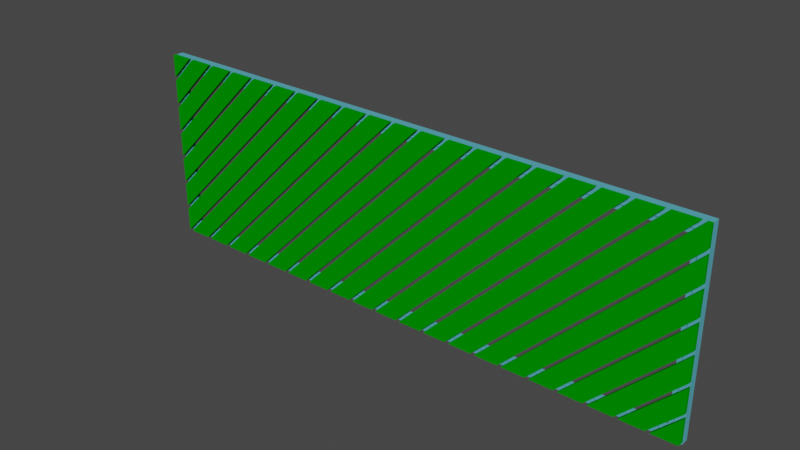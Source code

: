 # Source: PlanksWithFullFrame.blend  (saved by Blender 2.90.8; exported with 4.5.12 LTS)
import bpy
from mathutils import Matrix  # noqa: F401  (used for matrix-valued properties, if any)

bpy.ops.wm.read_factory_settings(use_empty=True)
scene = bpy.context.scene
scene.name = 'Scene'

# ---- collections
col_collection = bpy.data.collections.new('Collection'); scene.collection.children.link(col_collection)

# ---- materials (node trees are filled in below, after node groups)
mat_frame_material_009 = bpy.data.materials.new('Frame Material.009')
mat_frame_material_009.use_transparent_shadow = False
mat_frame_material_009.diffuse_color = (0.1, 0.4, 0.5, 1.0)
mat_plank_material_007 = bpy.data.materials.new('Plank Material.007')
mat_plank_material_007.use_transparent_shadow = False
mat_plank_material_007.diffuse_color = (0.0, 0.3, 0.0, 1.0)

# ---- material node trees

# ---- world
world_world = bpy.data.worlds.new('World'); scene.world = world_world
world_world.use_nodes = True; world_world.node_tree.nodes.clear()
_N = world_world.node_tree.nodes; _L = world_world.node_tree.links
n0 = _N.new('ShaderNodeOutputWorld'); n0.name = 'World Output'; n0.location = (300, 300)
n1 = _N.new('ShaderNodeBackground'); n1.name = 'Background'; n1.location = (10, 300)
n1.inputs[0].default_value = (0.05088, 0.05088, 0.05088, 1.0)
_L.new(n1.outputs[0], n0.inputs[0])
n0.is_active_output = True
world_world.color = (0.05088, 0.05088, 0.05088)
world_world.use_sun_shadow = False
world_world.sun_shadow_jitter_overblur = 0.0

# ---- meshes
me_frame2_nr_009 = bpy.data.meshes.new('Frame2 Nr.009')
me_frame2_nr_009.from_pydata([(0.04, 0.0, 0.04), (0.07, 0.0, 0.07), (0.07, 0.004, 0.07), (0.04, 0.004, 0.04), (2.86, 0.0, 0.07), (2.89, 0.0, 0.04), (2.89, 0.004, 0.04), (2.86, 0.004, 0.07), (2.86, 0.0, 0.92), (2.89, 0.0, 0.95), (2.89, 0.004, 0.95), (2.86, 0.004, 0.92), (0.04, 0.0, 0.95), (0.07, 0.0, 0.92), (0.07, 0.004, 0.92), (0.04, 0.004, 0.95), (0.04, -0.004, 0.04), (0.044, -0.004, 0.044), (0.044, 0.031, 0.044), (0.04, 0.031, 0.04), (2.886, -0.004, 0.044), (2.89, -0.004, 0.04), (2.89, 0.031, 0.04), (2.886, 0.031, 0.044), (2.886, -0.004, 0.946), (2.89, -0.004, 0.95), (2.89, 0.031, 0.95), (2.886, 0.031, 0.946), (0.04, -0.004, 0.95), (0.044, -0.004, 0.946), (0.044, 0.031, 0.946), (0.04, 0.031, 0.95)], [], [(0, 5, 4, 1), (0, 5, 6, 3), (1, 4, 7, 2), (6, 7, 2, 3), (4, 8, 9, 5), (5, 6, 10, 9), (6, 10, 11, 7), (4, 7, 11, 8), (8, 9, 12, 13), (11, 10, 15, 14), (9, 10, 15, 12), (8, 11, 14, 13), (0, 1, 13, 12), (2, 14, 15, 3), (1, 2, 14, 13), (0, 3, 15, 12), (16, 21, 20, 17), (16, 21, 22, 19), (17, 20, 23, 18), (22, 23, 18, 19), (20, 24, 25, 21), (21, 22, 26, 25), (22, 26, 27, 23), (20, 23, 27, 24), (24, 25, 28, 29), (27, 26, 31, 30), (25, 26, 31, 28), (24, 27, 30, 29), (16, 17, 29, 28), (18, 30, 31, 19), (17, 18, 30, 29), (16, 19, 31, 28)])
me_frame2_nr_009.materials.append(mat_frame_material_009)
me_frame2_nr_009.use_remesh_fix_poles = True
me_frame2_nr_009.use_remesh_preserve_attributes = False
me_frame2_nr_009.use_mirror_vertex_groups = False
me_frame2_nr_009.update()
me_frame_nr_009 = bpy.data.meshes.new('Frame Nr.009')
me_frame_nr_009.from_pydata([(0.0, 0.0, 0.0), (0.04, 0.0, 0.04), (0.04, 0.04, 0.04), (0.0, 0.04, 0.0), (2.89, 0.0, 0.04), (2.93, 0.0, 0.0), (2.93, 0.04, 0.0), (2.89, 0.04, 0.04), (2.89, 0.0, 0.95), (2.93, 0.0, 0.99), (2.93, 0.04, 0.99), (2.89, 0.04, 0.95), (0.0, 0.0, 0.99), (0.04, 0.0, 0.95), (0.04, 0.04, 0.95), (0.0, 0.04, 0.99)], [], [(0, 5, 4, 1), (0, 5, 6, 3), (1, 4, 7, 2), (6, 7, 2, 3), (4, 8, 9, 5), (5, 6, 10, 9), (6, 10, 11, 7), (4, 7, 11, 8), (8, 9, 12, 13), (11, 10, 15, 14), (9, 10, 15, 12), (8, 11, 14, 13), (0, 1, 13, 12), (2, 14, 15, 3), (1, 2, 14, 13), (0, 3, 15, 12)])
me_frame_nr_009.materials.append(mat_frame_material_009)
me_frame_nr_009.use_remesh_fix_poles = True
me_frame_nr_009.use_remesh_preserve_attributes = False
me_frame_nr_009.use_mirror_vertex_groups = False
me_frame_nr_009.update()
me_fr_1_plank_nr_163 = bpy.data.meshes.new('Fr:1 Plank Nr.163')
me_fr_1_plank_nr_163.from_pydata([(0.021, -0.018, 0.001), (0.146, -0.018, 0.001), (1.136, -0.018, 0.991), (1.011, -0.018, 0.991), (1.011, -0.018, 0.991), (0.021, 0.0, 0.001), (0.146, 0.0, 0.001), (1.136, 0.0, 0.991), (1.011, 0.0, 0.991), (1.011, 0.0, 0.991)], [], [(0, 1, 2, 3, 4), (5, 6, 7, 8, 9), (0, 1, 6, 5), (1, 2, 7, 6), (2, 3, 8, 7), (3, 4, 9, 8), (4, 0, 5, 9)])
me_fr_1_plank_nr_163.materials.append(mat_plank_material_007)
me_fr_1_plank_nr_163.use_remesh_fix_poles = True
me_fr_1_plank_nr_163.use_remesh_preserve_attributes = False
me_fr_1_plank_nr_163.use_mirror_vertex_groups = False
me_fr_1_plank_nr_163.update()
me_fr_1_plank_nr_164 = bpy.data.meshes.new('Fr:1 Plank Nr.164')
me_fr_1_plank_nr_164.from_pydata([(0.167, -0.018, 0.001), (0.292, -0.018, 0.001), (1.282, -0.018, 0.991), (1.157, -0.018, 0.991), (1.157, -0.018, 0.991), (0.167, 0.0, 0.001), (0.292, 0.0, 0.001), (1.282, 0.0, 0.991), (1.157, 0.0, 0.991), (1.157, 0.0, 0.991)], [], [(0, 1, 2, 3, 4), (5, 6, 7, 8, 9), (0, 1, 6, 5), (1, 2, 7, 6), (2, 3, 8, 7), (3, 4, 9, 8), (4, 0, 5, 9)])
me_fr_1_plank_nr_164.materials.append(mat_plank_material_007)
me_fr_1_plank_nr_164.use_remesh_fix_poles = True
me_fr_1_plank_nr_164.use_remesh_preserve_attributes = False
me_fr_1_plank_nr_164.use_mirror_vertex_groups = False
me_fr_1_plank_nr_164.update()
me_fr_1_plank_nr_165 = bpy.data.meshes.new('Fr:1 Plank Nr.165')
me_fr_1_plank_nr_165.from_pydata([(0.313, -0.018, 0.001), (0.438, -0.018, 0.001), (1.428, -0.018, 0.991), (1.303, -0.018, 0.991), (1.303, -0.018, 0.991), (0.313, 0.0, 0.001), (0.438, 0.0, 0.001), (1.428, 0.0, 0.991), (1.303, 0.0, 0.991), (1.303, 0.0, 0.991)], [], [(0, 1, 2, 3, 4), (5, 6, 7, 8, 9), (0, 1, 6, 5), (1, 2, 7, 6), (2, 3, 8, 7), (3, 4, 9, 8), (4, 0, 5, 9)])
me_fr_1_plank_nr_165.materials.append(mat_plank_material_007)
me_fr_1_plank_nr_165.use_remesh_fix_poles = True
me_fr_1_plank_nr_165.use_remesh_preserve_attributes = False
me_fr_1_plank_nr_165.use_mirror_vertex_groups = False
me_fr_1_plank_nr_165.update()
me_fr_1_plank_nr_166 = bpy.data.meshes.new('Fr:1 Plank Nr.166')
me_fr_1_plank_nr_166.from_pydata([(0.459, -0.018, 0.001), (0.584, -0.018, 0.001), (1.574, -0.018, 0.991), (1.449, -0.018, 0.991), (1.449, -0.018, 0.991), (0.459, 0.0, 0.001), (0.584, 0.0, 0.001), (1.574, 0.0, 0.991), (1.449, 0.0, 0.991), (1.449, 0.0, 0.991)], [], [(0, 1, 2, 3, 4), (5, 6, 7, 8, 9), (0, 1, 6, 5), (1, 2, 7, 6), (2, 3, 8, 7), (3, 4, 9, 8), (4, 0, 5, 9)])
me_fr_1_plank_nr_166.materials.append(mat_plank_material_007)
me_fr_1_plank_nr_166.use_remesh_fix_poles = True
me_fr_1_plank_nr_166.use_remesh_preserve_attributes = False
me_fr_1_plank_nr_166.use_mirror_vertex_groups = False
me_fr_1_plank_nr_166.update()
me_fr_1_plank_nr_167 = bpy.data.meshes.new('Fr:1 Plank Nr.167')
me_fr_1_plank_nr_167.from_pydata([(0.605, -0.018, 0.001), (0.73, -0.018, 0.001), (1.72, -0.018, 0.991), (1.595, -0.018, 0.991), (1.595, -0.018, 0.991), (0.605, 0.0, 0.001), (0.73, 0.0, 0.001), (1.72, 0.0, 0.991), (1.595, 0.0, 0.991), (1.595, 0.0, 0.991)], [], [(0, 1, 2, 3, 4), (5, 6, 7, 8, 9), (0, 1, 6, 5), (1, 2, 7, 6), (2, 3, 8, 7), (3, 4, 9, 8), (4, 0, 5, 9)])
me_fr_1_plank_nr_167.materials.append(mat_plank_material_007)
me_fr_1_plank_nr_167.use_remesh_fix_poles = True
me_fr_1_plank_nr_167.use_remesh_preserve_attributes = False
me_fr_1_plank_nr_167.use_mirror_vertex_groups = False
me_fr_1_plank_nr_167.update()
me_fr_1_plank_nr_168 = bpy.data.meshes.new('Fr:1 Plank Nr.168')
me_fr_1_plank_nr_168.from_pydata([(0.751, -0.018, 0.001), (0.876, -0.018, 0.001), (1.866, -0.018, 0.991), (1.741, -0.018, 0.991), (1.741, -0.018, 0.991), (0.751, 0.0, 0.001), (0.876, 0.0, 0.001), (1.866, 0.0, 0.991), (1.741, 0.0, 0.991), (1.741, 0.0, 0.991)], [], [(0, 1, 2, 3, 4), (5, 6, 7, 8, 9), (0, 1, 6, 5), (1, 2, 7, 6), (2, 3, 8, 7), (3, 4, 9, 8), (4, 0, 5, 9)])
me_fr_1_plank_nr_168.materials.append(mat_plank_material_007)
me_fr_1_plank_nr_168.use_remesh_fix_poles = True
me_fr_1_plank_nr_168.use_remesh_preserve_attributes = False
me_fr_1_plank_nr_168.use_mirror_vertex_groups = False
me_fr_1_plank_nr_168.update()
me_fr_1_plank_nr_169 = bpy.data.meshes.new('Fr:1 Plank Nr.169')
me_fr_1_plank_nr_169.from_pydata([(0.897, -0.018, 0.001), (1.022, -0.018, 0.001), (2.012, -0.018, 0.991), (1.887, -0.018, 0.991), (1.887, -0.018, 0.991), (0.897, 0.0, 0.001), (1.022, 0.0, 0.001), (2.012, 0.0, 0.991), (1.887, 0.0, 0.991), (1.887, 0.0, 0.991)], [], [(0, 1, 2, 3, 4), (5, 6, 7, 8, 9), (0, 1, 6, 5), (1, 2, 7, 6), (2, 3, 8, 7), (3, 4, 9, 8), (4, 0, 5, 9)])
me_fr_1_plank_nr_169.materials.append(mat_plank_material_007)
me_fr_1_plank_nr_169.use_remesh_fix_poles = True
me_fr_1_plank_nr_169.use_remesh_preserve_attributes = False
me_fr_1_plank_nr_169.use_mirror_vertex_groups = False
me_fr_1_plank_nr_169.update()
me_fr_1_plank_nr_170 = bpy.data.meshes.new('Fr:1 Plank Nr.170')
me_fr_1_plank_nr_170.from_pydata([(1.043, -0.018, 0.001), (1.168, -0.018, 0.001), (2.158, -0.018, 0.991), (2.033, -0.018, 0.991), (2.033, -0.018, 0.991), (1.043, 0.0, 0.001), (1.168, 0.0, 0.001), (2.158, 0.0, 0.991), (2.033, 0.0, 0.991), (2.033, 0.0, 0.991)], [], [(0, 1, 2, 3, 4), (5, 6, 7, 8, 9), (0, 1, 6, 5), (1, 2, 7, 6), (2, 3, 8, 7), (3, 4, 9, 8), (4, 0, 5, 9)])
me_fr_1_plank_nr_170.materials.append(mat_plank_material_007)
me_fr_1_plank_nr_170.use_remesh_fix_poles = True
me_fr_1_plank_nr_170.use_remesh_preserve_attributes = False
me_fr_1_plank_nr_170.use_mirror_vertex_groups = False
me_fr_1_plank_nr_170.update()
me_fr_1_plank_nr_171 = bpy.data.meshes.new('Fr:1 Plank Nr.171')
me_fr_1_plank_nr_171.from_pydata([(1.189, -0.018, 0.001), (1.314, -0.018, 0.001), (2.304, -0.018, 0.991), (2.179, -0.018, 0.991), (2.179, -0.018, 0.991), (1.189, 0.0, 0.001), (1.314, 0.0, 0.001), (2.304, 0.0, 0.991), (2.179, 0.0, 0.991), (2.179, 0.0, 0.991)], [], [(0, 1, 2, 3, 4), (5, 6, 7, 8, 9), (0, 1, 6, 5), (1, 2, 7, 6), (2, 3, 8, 7), (3, 4, 9, 8), (4, 0, 5, 9)])
me_fr_1_plank_nr_171.materials.append(mat_plank_material_007)
me_fr_1_plank_nr_171.use_remesh_fix_poles = True
me_fr_1_plank_nr_171.use_remesh_preserve_attributes = False
me_fr_1_plank_nr_171.use_mirror_vertex_groups = False
me_fr_1_plank_nr_171.update()
me_fr_1_plank_nr_172 = bpy.data.meshes.new('Fr:1 Plank Nr.172')
me_fr_1_plank_nr_172.from_pydata([(1.335, -0.018, 0.001), (1.46, -0.018, 0.001), (2.45, -0.018, 0.991), (2.325, -0.018, 0.991), (2.325, -0.018, 0.991), (1.335, 0.0, 0.001), (1.46, 0.0, 0.001), (2.45, 0.0, 0.991), (2.325, 0.0, 0.991), (2.325, 0.0, 0.991)], [], [(0, 1, 2, 3, 4), (5, 6, 7, 8, 9), (0, 1, 6, 5), (1, 2, 7, 6), (2, 3, 8, 7), (3, 4, 9, 8), (4, 0, 5, 9)])
me_fr_1_plank_nr_172.materials.append(mat_plank_material_007)
me_fr_1_plank_nr_172.use_remesh_fix_poles = True
me_fr_1_plank_nr_172.use_remesh_preserve_attributes = False
me_fr_1_plank_nr_172.use_mirror_vertex_groups = False
me_fr_1_plank_nr_172.update()
me_fr_1_plank_nr_173 = bpy.data.meshes.new('Fr:1 Plank Nr.173')
me_fr_1_plank_nr_173.from_pydata([(1.481, -0.018, 0.001), (1.606, -0.018, 0.001), (2.596, -0.018, 0.991), (2.471, -0.018, 0.991), (2.471, -0.018, 0.991), (1.481, 0.0, 0.001), (1.606, 0.0, 0.001), (2.596, 0.0, 0.991), (2.471, 0.0, 0.991), (2.471, 0.0, 0.991)], [], [(0, 1, 2, 3, 4), (5, 6, 7, 8, 9), (0, 1, 6, 5), (1, 2, 7, 6), (2, 3, 8, 7), (3, 4, 9, 8), (4, 0, 5, 9)])
me_fr_1_plank_nr_173.materials.append(mat_plank_material_007)
me_fr_1_plank_nr_173.use_remesh_fix_poles = True
me_fr_1_plank_nr_173.use_remesh_preserve_attributes = False
me_fr_1_plank_nr_173.use_mirror_vertex_groups = False
me_fr_1_plank_nr_173.update()
me_fr_1_plank_nr_174 = bpy.data.meshes.new('Fr:1 Plank Nr.174')
me_fr_1_plank_nr_174.from_pydata([(1.627, -0.018, 0.001), (1.752, -0.018, 0.001), (2.742, -0.018, 0.991), (2.617, -0.018, 0.991), (2.617, -0.018, 0.991), (1.627, 0.0, 0.001), (1.752, 0.0, 0.001), (2.742, 0.0, 0.991), (2.617, 0.0, 0.991), (2.617, 0.0, 0.991)], [], [(0, 1, 2, 3, 4), (5, 6, 7, 8, 9), (0, 1, 6, 5), (1, 2, 7, 6), (2, 3, 8, 7), (3, 4, 9, 8), (4, 0, 5, 9)])
me_fr_1_plank_nr_174.materials.append(mat_plank_material_007)
me_fr_1_plank_nr_174.use_remesh_fix_poles = True
me_fr_1_plank_nr_174.use_remesh_preserve_attributes = False
me_fr_1_plank_nr_174.use_mirror_vertex_groups = False
me_fr_1_plank_nr_174.update()
me_fr_1_plank_nr_175 = bpy.data.meshes.new('Fr:1 Plank Nr.175')
me_fr_1_plank_nr_175.from_pydata([(1.773, -0.018, 0.001), (1.898, -0.018, 0.001), (2.888, -0.018, 0.991), (2.763, -0.018, 0.991), (2.763, -0.018, 0.991), (1.773, 0.0, 0.001), (1.898, 0.0, 0.001), (2.888, 0.0, 0.991), (2.763, 0.0, 0.991), (2.763, 0.0, 0.991)], [], [(0, 1, 2, 3, 4), (5, 6, 7, 8, 9), (0, 1, 6, 5), (1, 2, 7, 6), (2, 3, 8, 7), (3, 4, 9, 8), (4, 0, 5, 9)])
me_fr_1_plank_nr_175.materials.append(mat_plank_material_007)
me_fr_1_plank_nr_175.use_remesh_fix_poles = True
me_fr_1_plank_nr_175.use_remesh_preserve_attributes = False
me_fr_1_plank_nr_175.use_mirror_vertex_groups = False
me_fr_1_plank_nr_175.update()
me_fr_1_plank_nr_176 = bpy.data.meshes.new('Fr:1 Plank Nr.176')
me_fr_1_plank_nr_176.from_pydata([(1.919, -0.018, 0.001), (2.044, -0.018, 0.001), (2.93, -0.018, 0.887), (2.93, -0.018, 0.991), (2.909, -0.018, 0.991), (1.919, 0.0, 0.001), (2.044, 0.0, 0.001), (2.93, 0.0, 0.887), (2.93, 0.0, 0.991), (2.909, 0.0, 0.991)], [], [(0, 1, 2, 3, 4), (5, 6, 7, 8, 9), (0, 1, 6, 5), (1, 2, 7, 6), (2, 3, 8, 7), (3, 4, 9, 8), (4, 0, 5, 9)])
me_fr_1_plank_nr_176.materials.append(mat_plank_material_007)
me_fr_1_plank_nr_176.use_remesh_fix_poles = True
me_fr_1_plank_nr_176.use_remesh_preserve_attributes = False
me_fr_1_plank_nr_176.use_mirror_vertex_groups = False
me_fr_1_plank_nr_176.update()
me_fr_1_plank_nr_177 = bpy.data.meshes.new('Fr:1 Plank Nr.177')
me_fr_1_plank_nr_177.from_pydata([(2.065, -0.018, 0.001), (2.189, -0.018, 0.001), (2.93, -0.018, 0.742), (2.93, -0.018, 0.866), (2.93, -0.018, 0.866), (2.065, 0.0, 0.001), (2.189, 0.0, 0.001), (2.93, 0.0, 0.742), (2.93, 0.0, 0.866), (2.93, 0.0, 0.866)], [], [(0, 1, 2, 3, 4), (5, 6, 7, 8, 9), (0, 1, 6, 5), (1, 2, 7, 6), (2, 3, 8, 7), (3, 4, 9, 8), (4, 0, 5, 9)])
me_fr_1_plank_nr_177.materials.append(mat_plank_material_007)
me_fr_1_plank_nr_177.use_remesh_fix_poles = True
me_fr_1_plank_nr_177.use_remesh_preserve_attributes = False
me_fr_1_plank_nr_177.use_mirror_vertex_groups = False
me_fr_1_plank_nr_177.update()
me_fr_1_plank_nr_178 = bpy.data.meshes.new('Fr:1 Plank Nr.178')
me_fr_1_plank_nr_178.from_pydata([(2.21, -0.018, 0.001), (2.335, -0.018, 0.001), (2.93, -0.018, 0.596), (2.93, -0.018, 0.721), (2.93, -0.018, 0.721), (2.21, 0.0, 0.001), (2.335, 0.0, 0.001), (2.93, 0.0, 0.596), (2.93, 0.0, 0.721), (2.93, 0.0, 0.721)], [], [(0, 1, 2, 3, 4), (5, 6, 7, 8, 9), (0, 1, 6, 5), (1, 2, 7, 6), (2, 3, 8, 7), (3, 4, 9, 8), (4, 0, 5, 9)])
me_fr_1_plank_nr_178.materials.append(mat_plank_material_007)
me_fr_1_plank_nr_178.use_remesh_fix_poles = True
me_fr_1_plank_nr_178.use_remesh_preserve_attributes = False
me_fr_1_plank_nr_178.use_mirror_vertex_groups = False
me_fr_1_plank_nr_178.update()
me_fr_1_plank_nr_179 = bpy.data.meshes.new('Fr:1 Plank Nr.179')
me_fr_1_plank_nr_179.from_pydata([(2.356, -0.018, 0.001), (2.481, -0.018, 0.001), (2.93, -0.018, 0.45), (2.93, -0.018, 0.575), (2.93, -0.018, 0.575), (2.356, 0.0, 0.001), (2.481, 0.0, 0.001), (2.93, 0.0, 0.45), (2.93, 0.0, 0.575), (2.93, 0.0, 0.575)], [], [(0, 1, 2, 3, 4), (5, 6, 7, 8, 9), (0, 1, 6, 5), (1, 2, 7, 6), (2, 3, 8, 7), (3, 4, 9, 8), (4, 0, 5, 9)])
me_fr_1_plank_nr_179.materials.append(mat_plank_material_007)
me_fr_1_plank_nr_179.use_remesh_fix_poles = True
me_fr_1_plank_nr_179.use_remesh_preserve_attributes = False
me_fr_1_plank_nr_179.use_mirror_vertex_groups = False
me_fr_1_plank_nr_179.update()
me_fr_1_plank_nr_180 = bpy.data.meshes.new('Fr:1 Plank Nr.180')
me_fr_1_plank_nr_180.from_pydata([(2.502, -0.018, 0.001), (2.627, -0.018, 0.001), (2.93, -0.018, 0.304), (2.93, -0.018, 0.429), (2.93, -0.018, 0.429), (2.502, 0.0, 0.001), (2.627, 0.0, 0.001), (2.93, 0.0, 0.304), (2.93, 0.0, 0.429), (2.93, 0.0, 0.429)], [], [(0, 1, 2, 3, 4), (5, 6, 7, 8, 9), (0, 1, 6, 5), (1, 2, 7, 6), (2, 3, 8, 7), (3, 4, 9, 8), (4, 0, 5, 9)])
me_fr_1_plank_nr_180.materials.append(mat_plank_material_007)
me_fr_1_plank_nr_180.use_remesh_fix_poles = True
me_fr_1_plank_nr_180.use_remesh_preserve_attributes = False
me_fr_1_plank_nr_180.use_mirror_vertex_groups = False
me_fr_1_plank_nr_180.update()
me_fr_1_plank_nr_181 = bpy.data.meshes.new('Fr:1 Plank Nr.181')
me_fr_1_plank_nr_181.from_pydata([(2.648, -0.018, 0.001), (2.773, -0.018, 0.001), (2.93, -0.018, 0.158), (2.93, -0.018, 0.283), (2.93, -0.018, 0.283), (2.648, 0.0, 0.001), (2.773, 0.0, 0.001), (2.93, 0.0, 0.158), (2.93, 0.0, 0.283), (2.93, 0.0, 0.283)], [], [(0, 1, 2, 3, 4), (5, 6, 7, 8, 9), (0, 1, 6, 5), (1, 2, 7, 6), (2, 3, 8, 7), (3, 4, 9, 8), (4, 0, 5, 9)])
me_fr_1_plank_nr_181.materials.append(mat_plank_material_007)
me_fr_1_plank_nr_181.use_remesh_fix_poles = True
me_fr_1_plank_nr_181.use_remesh_preserve_attributes = False
me_fr_1_plank_nr_181.use_mirror_vertex_groups = False
me_fr_1_plank_nr_181.update()
me_fr_1_plank_nr_182 = bpy.data.meshes.new('Fr:1 Plank Nr.182')
me_fr_1_plank_nr_182.from_pydata([(2.794, -0.018, 0.001), (2.919, -0.018, 0.001), (2.93, -0.018, 0.012), (2.93, -0.018, 0.137), (2.93, -0.018, 0.137), (2.794, 0.0, 0.001), (2.919, 0.0, 0.001), (2.93, 0.0, 0.012), (2.93, 0.0, 0.137), (2.93, 0.0, 0.137)], [], [(0, 1, 2, 3, 4), (5, 6, 7, 8, 9), (0, 1, 6, 5), (1, 2, 7, 6), (2, 3, 8, 7), (3, 4, 9, 8), (4, 0, 5, 9)])
me_fr_1_plank_nr_182.materials.append(mat_plank_material_007)
me_fr_1_plank_nr_182.use_remesh_fix_poles = True
me_fr_1_plank_nr_182.use_remesh_preserve_attributes = False
me_fr_1_plank_nr_182.use_mirror_vertex_groups = False
me_fr_1_plank_nr_182.update()
me_fr_1_plank_nr_183 = bpy.data.meshes.new('Fr:1 Plank Nr.183')
me_fr_1_plank_nr_183.from_pydata([(0.0, -0.018, 0.125), (0.0, -0.018, 0.001), (0.99, -0.018, 0.991), (0.866, -0.018, 0.991), (0.866, -0.018, 0.991), (0.0, 0.0, 0.125), (0.0, 0.0, 0.001), (0.99, 0.0, 0.991), (0.866, 0.0, 0.991), (0.866, 0.0, 0.991)], [], [(0, 1, 2, 3, 4), (5, 6, 7, 8, 9), (0, 1, 6, 5), (1, 2, 7, 6), (2, 3, 8, 7), (3, 4, 9, 8), (4, 0, 5, 9)])
me_fr_1_plank_nr_183.materials.append(mat_plank_material_007)
me_fr_1_plank_nr_183.use_remesh_fix_poles = True
me_fr_1_plank_nr_183.use_remesh_preserve_attributes = False
me_fr_1_plank_nr_183.use_mirror_vertex_groups = False
me_fr_1_plank_nr_183.update()
me_fr_1_plank_nr_184 = bpy.data.meshes.new('Fr:1 Plank Nr.184')
me_fr_1_plank_nr_184.from_pydata([(0.0, -0.018, 0.271), (0.0, -0.018, 0.146), (0.845, -0.018, 0.991), (0.72, -0.018, 0.991), (0.72, -0.018, 0.991), (0.0, 0.0, 0.271), (0.0, 0.0, 0.146), (0.845, 0.0, 0.991), (0.72, 0.0, 0.991), (0.72, 0.0, 0.991)], [], [(0, 1, 2, 3, 4), (5, 6, 7, 8, 9), (0, 1, 6, 5), (1, 2, 7, 6), (2, 3, 8, 7), (3, 4, 9, 8), (4, 0, 5, 9)])
me_fr_1_plank_nr_184.materials.append(mat_plank_material_007)
me_fr_1_plank_nr_184.use_remesh_fix_poles = True
me_fr_1_plank_nr_184.use_remesh_preserve_attributes = False
me_fr_1_plank_nr_184.use_mirror_vertex_groups = False
me_fr_1_plank_nr_184.update()
me_fr_1_plank_nr_185 = bpy.data.meshes.new('Fr:1 Plank Nr.185')
me_fr_1_plank_nr_185.from_pydata([(0.0, -0.018, 0.417), (0.0, -0.018, 0.292), (0.699, -0.018, 0.991), (0.574, -0.018, 0.991), (0.574, -0.018, 0.991), (0.0, 0.0, 0.417), (0.0, 0.0, 0.292), (0.699, 0.0, 0.991), (0.574, 0.0, 0.991), (0.574, 0.0, 0.991)], [], [(0, 1, 2, 3, 4), (5, 6, 7, 8, 9), (0, 1, 6, 5), (1, 2, 7, 6), (2, 3, 8, 7), (3, 4, 9, 8), (4, 0, 5, 9)])
me_fr_1_plank_nr_185.materials.append(mat_plank_material_007)
me_fr_1_plank_nr_185.use_remesh_fix_poles = True
me_fr_1_plank_nr_185.use_remesh_preserve_attributes = False
me_fr_1_plank_nr_185.use_mirror_vertex_groups = False
me_fr_1_plank_nr_185.update()
me_fr_1_plank_nr_186 = bpy.data.meshes.new('Fr:1 Plank Nr.186')
me_fr_1_plank_nr_186.from_pydata([(0.0, -0.018, 0.563), (0.0, -0.018, 0.438), (0.553, -0.018, 0.991), (0.428, -0.018, 0.991), (0.428, -0.018, 0.991), (0.0, 0.0, 0.563), (0.0, 0.0, 0.438), (0.553, 0.0, 0.991), (0.428, 0.0, 0.991), (0.428, 0.0, 0.991)], [], [(0, 1, 2, 3, 4), (5, 6, 7, 8, 9), (0, 1, 6, 5), (1, 2, 7, 6), (2, 3, 8, 7), (3, 4, 9, 8), (4, 0, 5, 9)])
me_fr_1_plank_nr_186.materials.append(mat_plank_material_007)
me_fr_1_plank_nr_186.use_remesh_fix_poles = True
me_fr_1_plank_nr_186.use_remesh_preserve_attributes = False
me_fr_1_plank_nr_186.use_mirror_vertex_groups = False
me_fr_1_plank_nr_186.update()
me_fr_1_plank_nr_187 = bpy.data.meshes.new('Fr:1 Plank Nr.187')
me_fr_1_plank_nr_187.from_pydata([(0.0, -0.018, 0.709), (0.0, -0.018, 0.584), (0.407, -0.018, 0.991), (0.282, -0.018, 0.991), (0.282, -0.018, 0.991), (0.0, 0.0, 0.709), (0.0, 0.0, 0.584), (0.407, 0.0, 0.991), (0.282, 0.0, 0.991), (0.282, 0.0, 0.991)], [], [(0, 1, 2, 3, 4), (5, 6, 7, 8, 9), (0, 1, 6, 5), (1, 2, 7, 6), (2, 3, 8, 7), (3, 4, 9, 8), (4, 0, 5, 9)])
me_fr_1_plank_nr_187.materials.append(mat_plank_material_007)
me_fr_1_plank_nr_187.use_remesh_fix_poles = True
me_fr_1_plank_nr_187.use_remesh_preserve_attributes = False
me_fr_1_plank_nr_187.use_mirror_vertex_groups = False
me_fr_1_plank_nr_187.update()
me_fr_1_plank_nr_188 = bpy.data.meshes.new('Fr:1 Plank Nr.188')
me_fr_1_plank_nr_188.from_pydata([(0.0, -0.018, 0.855), (0.0, -0.018, 0.73), (0.261, -0.018, 0.991), (0.136, -0.018, 0.991), (0.136, -0.018, 0.991), (0.0, 0.0, 0.855), (0.0, 0.0, 0.73), (0.261, 0.0, 0.991), (0.136, 0.0, 0.991), (0.136, 0.0, 0.991)], [], [(0, 1, 2, 3, 4), (5, 6, 7, 8, 9), (0, 1, 6, 5), (1, 2, 7, 6), (2, 3, 8, 7), (3, 4, 9, 8), (4, 0, 5, 9)])
me_fr_1_plank_nr_188.materials.append(mat_plank_material_007)
me_fr_1_plank_nr_188.use_remesh_fix_poles = True
me_fr_1_plank_nr_188.use_remesh_preserve_attributes = False
me_fr_1_plank_nr_188.use_mirror_vertex_groups = False
me_fr_1_plank_nr_188.update()
me_fr_1_plank_nr_189 = bpy.data.meshes.new('Fr:1 Plank Nr.189')
me_fr_1_plank_nr_189.from_pydata([(0.0, -0.018, 0.991), (0.0, -0.018, 0.876), (0.115, -0.018, 0.991), (0.0, -0.018, 0.991), (0.0, -0.018, 0.991), (0.0, 0.0, 0.991), (0.0, 0.0, 0.876), (0.115, 0.0, 0.991), (0.0, 0.0, 0.991), (0.0, 0.0, 0.991)], [], [(0, 1, 2, 3, 4), (5, 6, 7, 8, 9), (0, 1, 6, 5), (1, 2, 7, 6), (2, 3, 8, 7), (3, 4, 9, 8), (4, 0, 5, 9)])
me_fr_1_plank_nr_189.materials.append(mat_plank_material_007)
me_fr_1_plank_nr_189.use_remesh_fix_poles = True
me_fr_1_plank_nr_189.use_remesh_preserve_attributes = False
me_fr_1_plank_nr_189.use_mirror_vertex_groups = False
me_fr_1_plank_nr_189.update()

# ---- objects
ob_frame2_nr_1 = bpy.data.objects.new('Frame2 Nr.1', me_frame2_nr_009)
ob_frame_nr_1 = bpy.data.objects.new('Frame Nr.1', me_frame_nr_009)
ob_fr_1_plank_nr_1 = bpy.data.objects.new('Fr:1 Plank Nr.1', me_fr_1_plank_nr_163)
ob_fr_1_plank_nr_2 = bpy.data.objects.new('Fr:1 Plank Nr.2', me_fr_1_plank_nr_164)
ob_fr_1_plank_nr_3 = bpy.data.objects.new('Fr:1 Plank Nr.3', me_fr_1_plank_nr_165)
ob_fr_1_plank_nr_4 = bpy.data.objects.new('Fr:1 Plank Nr.4', me_fr_1_plank_nr_166)
ob_fr_1_plank_nr_5 = bpy.data.objects.new('Fr:1 Plank Nr.5', me_fr_1_plank_nr_167)
ob_fr_1_plank_nr_6 = bpy.data.objects.new('Fr:1 Plank Nr.6', me_fr_1_plank_nr_168)
ob_fr_1_plank_nr_7 = bpy.data.objects.new('Fr:1 Plank Nr.7', me_fr_1_plank_nr_169)
ob_fr_1_plank_nr_8 = bpy.data.objects.new('Fr:1 Plank Nr.8', me_fr_1_plank_nr_170)
ob_fr_1_plank_nr_9 = bpy.data.objects.new('Fr:1 Plank Nr.9', me_fr_1_plank_nr_171)
ob_fr_1_plank_nr_10 = bpy.data.objects.new('Fr:1 Plank Nr.10', me_fr_1_plank_nr_172)
ob_fr_1_plank_nr_11 = bpy.data.objects.new('Fr:1 Plank Nr.11', me_fr_1_plank_nr_173)
ob_fr_1_plank_nr_12 = bpy.data.objects.new('Fr:1 Plank Nr.12', me_fr_1_plank_nr_174)
ob_fr_1_plank_nr_13 = bpy.data.objects.new('Fr:1 Plank Nr.13', me_fr_1_plank_nr_175)
ob_fr_1_plank_nr_14 = bpy.data.objects.new('Fr:1 Plank Nr.14', me_fr_1_plank_nr_176)
ob_fr_1_plank_nr_15 = bpy.data.objects.new('Fr:1 Plank Nr.15', me_fr_1_plank_nr_177)
ob_fr_1_plank_nr_16 = bpy.data.objects.new('Fr:1 Plank Nr.16', me_fr_1_plank_nr_178)
ob_fr_1_plank_nr_17 = bpy.data.objects.new('Fr:1 Plank Nr.17', me_fr_1_plank_nr_179)
ob_fr_1_plank_nr_18 = bpy.data.objects.new('Fr:1 Plank Nr.18', me_fr_1_plank_nr_180)
ob_fr_1_plank_nr_19 = bpy.data.objects.new('Fr:1 Plank Nr.19', me_fr_1_plank_nr_181)
ob_fr_1_plank_nr_20 = bpy.data.objects.new('Fr:1 Plank Nr.20', me_fr_1_plank_nr_182)
ob_fr_1_plank_nr_21 = bpy.data.objects.new('Fr:1 Plank Nr.21', me_fr_1_plank_nr_183)
ob_fr_1_plank_nr_22 = bpy.data.objects.new('Fr:1 Plank Nr.22', me_fr_1_plank_nr_184)
ob_fr_1_plank_nr_23 = bpy.data.objects.new('Fr:1 Plank Nr.23', me_fr_1_plank_nr_185)
ob_fr_1_plank_nr_24 = bpy.data.objects.new('Fr:1 Plank Nr.24', me_fr_1_plank_nr_186)
ob_fr_1_plank_nr_25 = bpy.data.objects.new('Fr:1 Plank Nr.25', me_fr_1_plank_nr_187)
ob_fr_1_plank_nr_26 = bpy.data.objects.new('Fr:1 Plank Nr.26', me_fr_1_plank_nr_188)
ob_fr_1_plank_nr_27 = bpy.data.objects.new('Fr:1 Plank Nr.27', me_fr_1_plank_nr_189)

# ---- transforms, parenting, visibility, modifiers, constraints
ob_frame2_nr_1.location = (0.0, 0.0, 0.0)
ob_frame2_nr_1.lineart.crease_threshold = 0.0
ob_frame_nr_1.location = (0.0, 0.0, 0.0)
ob_frame_nr_1.lineart.crease_threshold = 0.0
ob_fr_1_plank_nr_1.location = (0.0, 0.0, 0.0)
ob_fr_1_plank_nr_1.lineart.crease_threshold = 0.0
ob_fr_1_plank_nr_2.location = (0.0, 0.0, 0.0)
ob_fr_1_plank_nr_2.lineart.crease_threshold = 0.0
ob_fr_1_plank_nr_3.location = (0.0, 0.0, 0.0)
ob_fr_1_plank_nr_3.lineart.crease_threshold = 0.0
ob_fr_1_plank_nr_4.location = (0.0, 0.0, 0.0)
ob_fr_1_plank_nr_4.lineart.crease_threshold = 0.0
ob_fr_1_plank_nr_5.location = (0.0, 0.0, 0.0)
ob_fr_1_plank_nr_5.lineart.crease_threshold = 0.0
ob_fr_1_plank_nr_6.location = (0.0, 0.0, 0.0)
ob_fr_1_plank_nr_6.lineart.crease_threshold = 0.0
ob_fr_1_plank_nr_7.location = (0.0, 0.0, 0.0)
ob_fr_1_plank_nr_7.lineart.crease_threshold = 0.0
ob_fr_1_plank_nr_8.location = (0.0, 0.0, 0.0)
ob_fr_1_plank_nr_8.lineart.crease_threshold = 0.0
ob_fr_1_plank_nr_9.location = (0.0, 0.0, 0.0)
ob_fr_1_plank_nr_9.lineart.crease_threshold = 0.0
ob_fr_1_plank_nr_10.location = (0.0, 0.0, 0.0)
ob_fr_1_plank_nr_10.lineart.crease_threshold = 0.0
ob_fr_1_plank_nr_11.location = (0.0, 0.0, 0.0)
ob_fr_1_plank_nr_11.lineart.crease_threshold = 0.0
ob_fr_1_plank_nr_12.location = (0.0, 0.0, 0.0)
ob_fr_1_plank_nr_12.lineart.crease_threshold = 0.0
ob_fr_1_plank_nr_13.location = (0.0, 0.0, 0.0)
ob_fr_1_plank_nr_13.lineart.crease_threshold = 0.0
ob_fr_1_plank_nr_14.location = (0.0, 0.0, 0.0)
ob_fr_1_plank_nr_14.lineart.crease_threshold = 0.0
ob_fr_1_plank_nr_15.location = (0.0, 0.0, 0.0)
ob_fr_1_plank_nr_15.lineart.crease_threshold = 0.0
ob_fr_1_plank_nr_16.location = (0.0, 0.0, 0.0)
ob_fr_1_plank_nr_16.lineart.crease_threshold = 0.0
ob_fr_1_plank_nr_17.location = (0.0, 0.0, 0.0)
ob_fr_1_plank_nr_17.lineart.crease_threshold = 0.0
ob_fr_1_plank_nr_18.location = (0.0, 0.0, 0.0)
ob_fr_1_plank_nr_18.lineart.crease_threshold = 0.0
ob_fr_1_plank_nr_19.location = (0.0, 0.0, 0.0)
ob_fr_1_plank_nr_19.lineart.crease_threshold = 0.0
ob_fr_1_plank_nr_20.location = (0.0, 0.0, 0.0)
ob_fr_1_plank_nr_20.lineart.crease_threshold = 0.0
ob_fr_1_plank_nr_21.location = (0.0, 0.0, 0.0)
ob_fr_1_plank_nr_21.lineart.crease_threshold = 0.0
ob_fr_1_plank_nr_22.location = (0.0, 0.0, 0.0)
ob_fr_1_plank_nr_22.lineart.crease_threshold = 0.0
ob_fr_1_plank_nr_23.location = (0.0, 0.0, 0.0)
ob_fr_1_plank_nr_23.lineart.crease_threshold = 0.0
ob_fr_1_plank_nr_24.location = (0.0, 0.0, 0.0)
ob_fr_1_plank_nr_24.lineart.crease_threshold = 0.0
ob_fr_1_plank_nr_25.location = (0.0, 0.0, 0.0)
ob_fr_1_plank_nr_25.lineart.crease_threshold = 0.0
ob_fr_1_plank_nr_26.location = (0.0, 0.0, 0.0)
ob_fr_1_plank_nr_26.lineart.crease_threshold = 0.0
ob_fr_1_plank_nr_27.location = (0.0, 0.0, 0.0)
ob_fr_1_plank_nr_27.lineart.crease_threshold = 0.0

# ---- collection membership
col_collection.objects.link(ob_frame2_nr_1)
col_collection.objects.link(ob_frame_nr_1)
col_collection.objects.link(ob_fr_1_plank_nr_1)
col_collection.objects.link(ob_fr_1_plank_nr_2)
col_collection.objects.link(ob_fr_1_plank_nr_3)
col_collection.objects.link(ob_fr_1_plank_nr_4)
col_collection.objects.link(ob_fr_1_plank_nr_5)
col_collection.objects.link(ob_fr_1_plank_nr_6)
col_collection.objects.link(ob_fr_1_plank_nr_7)
col_collection.objects.link(ob_fr_1_plank_nr_8)
col_collection.objects.link(ob_fr_1_plank_nr_9)
col_collection.objects.link(ob_fr_1_plank_nr_10)
col_collection.objects.link(ob_fr_1_plank_nr_11)
col_collection.objects.link(ob_fr_1_plank_nr_12)
col_collection.objects.link(ob_fr_1_plank_nr_13)
col_collection.objects.link(ob_fr_1_plank_nr_14)
col_collection.objects.link(ob_fr_1_plank_nr_15)
col_collection.objects.link(ob_fr_1_plank_nr_16)
col_collection.objects.link(ob_fr_1_plank_nr_17)
col_collection.objects.link(ob_fr_1_plank_nr_18)
col_collection.objects.link(ob_fr_1_plank_nr_19)
col_collection.objects.link(ob_fr_1_plank_nr_20)
col_collection.objects.link(ob_fr_1_plank_nr_21)
col_collection.objects.link(ob_fr_1_plank_nr_22)
col_collection.objects.link(ob_fr_1_plank_nr_23)
col_collection.objects.link(ob_fr_1_plank_nr_24)
col_collection.objects.link(ob_fr_1_plank_nr_25)
col_collection.objects.link(ob_fr_1_plank_nr_26)
col_collection.objects.link(ob_fr_1_plank_nr_27)

# ---- scene / render settings (as saved in the file)
scene.frame_start = 1; scene.frame_end = 250; scene.frame_set(1)
scene.render.engine = 'BLENDER_EEVEE_NEXT'
scene.cycles.use_denoising = False
scene.cycles.samples = 128
scene.cycles.sampling_pattern = 'TABULATED_SOBOL'
scene.cycles.use_adaptive_sampling = False
scene.cycles.use_light_tree = False
scene.view_settings.view_transform = 'Filmic'
bpy.context.view_layer.update()

# ---- added for rendering (the .blend has no active camera and no usable light): camera, sun
cam_auto = bpy.data.cameras.new('AutoCamera')
cam_auto.lens = 50.0
cam_auto.sensor_width = 36.0
cam_auto.clip_end = 1000.0
ob_auto_camera = bpy.data.objects.new('AutoCamera', cam_auto)
scene.collection.objects.link(ob_auto_camera)
ob_auto_camera.location = (4.32727, -3.42373, 2.78532)
ob_auto_camera.rotation_euler = (1.09748, -7.21219e-08, 0.694738)
scene.camera = ob_auto_camera
light_auto_sun = bpy.data.lights.new('AutoSun', 'SUN')
light_auto_sun.energy = 3.0
light_auto_sun.angle = 0.0523599
ob_auto_sun = bpy.data.objects.new('AutoSun', light_auto_sun)
scene.collection.objects.link(ob_auto_sun)
ob_auto_sun.rotation_euler = (0.872665, 0.174533, 0.523599)
bpy.context.view_layer.update()
